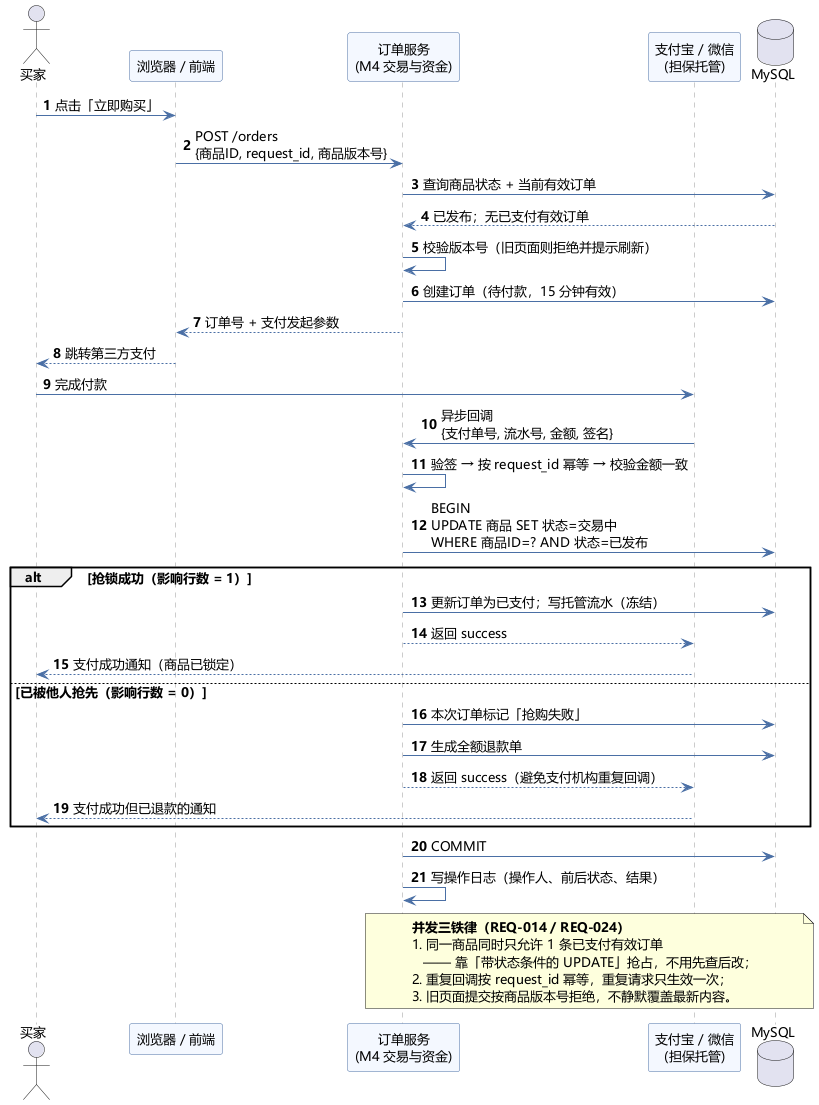

The diagram above was rendered by PlantUML. Its source (embedded in the PNG):
@startuml
' 实验二 · 二手交易系统 · 时序图（支付回调锁货：并发抢购的唯一一条成功路径）
skinparam defaultFontName "Microsoft YaHei"
skinparam defaultFontSize 13
skinparam shadowing false
skinparam sequence {
  ArrowColor #4A6FA5
  LifeLineBorderColor #999999
  ParticipantBackgroundColor #F4F8FF
  ParticipantBorderColor #4A6FA5
}
autonumber

actor "买家" as Buyer
participant "浏览器 / 前端" as FE
participant "订单服务\n(M4 交易与资金)" as Order
participant "支付宝 / 微信\n(担保托管)" as Pay
database "MySQL" as DB

Buyer -> FE : 点击「立即购买」
FE -> Order : POST /orders\n{商品ID, request_id, 商品版本号}
Order -> DB : 查询商品状态 + 当前有效订单
DB --> Order : 已发布；无已支付有效订单

Order -> Order : 校验版本号（旧页面则拒绝并提示刷新）
Order -> DB : 创建订单（待付款，15 分钟有效）
Order --> FE : 订单号 + 支付发起参数
FE --> Buyer : 跳转第三方支付

Buyer -> Pay : 完成付款
Pay -> Order : 异步回调\n{支付单号, 流水号, 金额, 签名}
Order -> Order : 验签 → 按 request_id 幂等 → 校验金额一致

Order -> DB : BEGIN\nUPDATE 商品 SET 状态=交易中\nWHERE 商品ID=? AND 状态=已发布
alt 抢锁成功（影响行数 = 1）
  Order -> DB : 更新订单为已支付；写托管流水（冻结）
  Order --> Pay : 返回 success
  Pay --> Buyer : 支付成功通知（商品已锁定）
else 已被他人抢先（影响行数 = 0）
  Order -> DB : 本次订单标记「抢购失败」
  Order -> DB : 生成全额退款单
  Order --> Pay : 返回 success（避免支付机构重复回调）
  Pay --> Buyer : 支付成功但已退款的通知
end

Order -> DB : COMMIT
Order -> Order : 写操作日志（操作人、前后状态、结果）

note over Order, DB
  <b>并发三铁律（REQ-014 / REQ-024）</b>
  1. 同一商品同时只允许 1 条已支付有效订单
     —— 靠「带状态条件的 UPDATE」抢占，不用先查后改；
  2. 重复回调按 request_id 幂等，重复请求只生效一次；
  3. 旧页面提交按商品版本号拒绝，不静默覆盖最新内容。
end note

@enduml